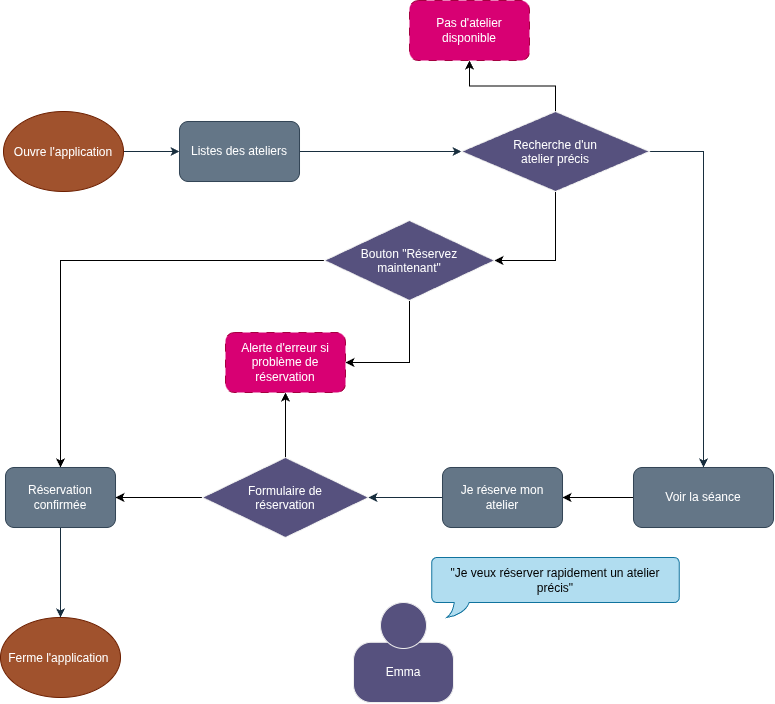

The diagram above was exported from draw.io. Its source (the exported page's mxGraphModel, read from the mxfile embedded in the PNG):
<mxGraphModel dx="1338" dy="794" grid="0" gridSize="10" guides="1" tooltips="1" connect="1" arrows="1" fold="1" page="1" pageScale="1" pageWidth="827" pageHeight="1169" background="light-dark(#FFFFFF,#666666)" math="0" shadow="0">
  <root>
    <mxCell id="0" />
    <mxCell id="1" parent="0" />
    <mxCell id="oeXbOoMnyFplDRp91i0U-50" edge="1" parent="1" source="oeXbOoMnyFplDRp91i0U-1" style="edgeStyle=orthogonalEdgeStyle;rounded=0;orthogonalLoop=1;jettySize=auto;html=1;defaultLabelBackgroundColor=page;labelBackgroundColor=none;strokeColor=#182E3E;fontColor=default;" target="oeXbOoMnyFplDRp91i0U-8">
      <mxGeometry relative="1" as="geometry" />
    </mxCell>
    <mxCell id="oeXbOoMnyFplDRp91i0U-1" parent="1" style="ellipse;whiteSpace=wrap;html=1;shapeInside=1;labelBackgroundColor=none;fillColor=#a0522d;strokeColor=#6D1F00;fontColor=#ffffff;" value="Ouvre l'application" vertex="1">
      <mxGeometry height="80" width="120" x="49" y="135" as="geometry" />
    </mxCell>
    <mxCell id="oeXbOoMnyFplDRp91i0U-15" edge="1" parent="1" source="oeXbOoMnyFplDRp91i0U-8" style="edgeStyle=orthogonalEdgeStyle;rounded=0;orthogonalLoop=1;jettySize=auto;html=1;defaultLabelBackgroundColor=page;labelBackgroundColor=none;strokeColor=#182E3E;fontColor=default;" target="oeXbOoMnyFplDRp91i0U-9" value="">
      <mxGeometry relative="1" as="geometry" />
    </mxCell>
    <mxCell id="oeXbOoMnyFplDRp91i0U-8" parent="1" style="rounded=1;whiteSpace=wrap;html=1;roundedPerimeter=1;labelBackgroundColor=none;fillColor=#647687;strokeColor=#314354;fontColor=#ffffff;" value="Listes des ateliers" vertex="1">
      <mxGeometry height="60" width="120" x="225" y="145" as="geometry" />
    </mxCell>
    <mxCell id="oeXbOoMnyFplDRp91i0U-18" edge="1" parent="1" source="oeXbOoMnyFplDRp91i0U-9" style="edgeStyle=orthogonalEdgeStyle;rounded=0;orthogonalLoop=1;jettySize=auto;html=1;defaultLabelBackgroundColor=page;exitX=1;exitY=0.5;exitDx=0;exitDy=0;labelBackgroundColor=none;strokeColor=#182E3E;fontColor=default;" target="oeXbOoMnyFplDRp91i0U-19">
      <mxGeometry relative="1" x="-0.0155" as="geometry">
        <mxPoint x="560" y="90" as="sourcePoint" />
        <mxPoint x="720" y="280" as="targetPoint" />
      </mxGeometry>
    </mxCell>
    <mxCell id="ygMjC5d4la2TkzKPnARc-4" edge="1" parent="1" source="oeXbOoMnyFplDRp91i0U-9" style="edgeStyle=orthogonalEdgeStyle;rounded=0;orthogonalLoop=1;jettySize=auto;html=1;exitX=0.5;exitY=0;exitDx=0;exitDy=0;defaultLabelBackgroundColor=page;" target="oeXbOoMnyFplDRp91i0U-17">
      <mxGeometry relative="1" as="geometry" />
    </mxCell>
    <mxCell id="ygMjC5d4la2TkzKPnARc-15" edge="1" parent="1" source="oeXbOoMnyFplDRp91i0U-9" style="edgeStyle=orthogonalEdgeStyle;rounded=0;orthogonalLoop=1;jettySize=auto;html=1;entryX=1;entryY=0.5;entryDx=0;entryDy=0;defaultLabelBackgroundColor=page;" target="ygMjC5d4la2TkzKPnARc-9">
      <mxGeometry relative="1" as="geometry" />
    </mxCell>
    <mxCell id="oeXbOoMnyFplDRp91i0U-9" parent="1" style="rhombus;whiteSpace=wrap;html=1;shapeInside=1;labelBackgroundColor=none;fillColor=#56517E;strokeColor=#EEEEEE;fontColor=#FFFFFF;" value="Recherche d'un atelier précis" vertex="1">
      <mxGeometry height="80" width="188" x="507" y="135" as="geometry" />
    </mxCell>
    <mxCell id="oeXbOoMnyFplDRp91i0U-17" parent="1" style="rounded=1;whiteSpace=wrap;html=1;roundedPerimeter=1;dashed=1;dashPattern=8 8;fillColor=#d80073;fontColor=#ffffff;strokeColor=#A50040;labelBackgroundColor=none;" value="Pas d'atelier disponible" vertex="1">
      <mxGeometry height="60" width="120" x="455" y="24" as="geometry" />
    </mxCell>
    <mxCell id="ygMjC5d4la2TkzKPnARc-19" edge="1" parent="1" source="oeXbOoMnyFplDRp91i0U-19" style="edgeStyle=orthogonalEdgeStyle;rounded=0;orthogonalLoop=1;jettySize=auto;html=1;defaultLabelBackgroundColor=page;" target="oeXbOoMnyFplDRp91i0U-36" value="">
      <mxGeometry relative="1" as="geometry" />
    </mxCell>
    <mxCell id="ygMjC5d4la2TkzKPnARc-20" edge="1" parent="1" source="oeXbOoMnyFplDRp91i0U-19" style="edgeStyle=orthogonalEdgeStyle;rounded=0;orthogonalLoop=1;jettySize=auto;html=1;defaultLabelBackgroundColor=page;" target="oeXbOoMnyFplDRp91i0U-36" value="">
      <mxGeometry relative="1" as="geometry" />
    </mxCell>
    <mxCell id="oeXbOoMnyFplDRp91i0U-19" parent="1" style="rounded=1;whiteSpace=wrap;html=1;roundedPerimeter=1;labelBackgroundColor=none;fillColor=#647687;strokeColor=#314354;fontColor=#ffffff;" value="Voir la séance" vertex="1">
      <mxGeometry height="60" width="140" x="679" y="491" as="geometry" />
    </mxCell>
    <mxCell id="ygMjC5d4la2TkzKPnARc-16" edge="1" parent="1" source="oeXbOoMnyFplDRp91i0U-21" style="edgeStyle=orthogonalEdgeStyle;rounded=0;orthogonalLoop=1;jettySize=auto;html=1;exitX=0;exitY=0.5;exitDx=0;exitDy=0;defaultLabelBackgroundColor=page;" target="oeXbOoMnyFplDRp91i0U-44">
      <mxGeometry relative="1" as="geometry">
        <mxPoint x="173" y="526" as="targetPoint" />
      </mxGeometry>
    </mxCell>
    <mxCell id="ygMjC5d4la2TkzKPnARc-22" edge="1" parent="1" source="oeXbOoMnyFplDRp91i0U-21" style="edgeStyle=orthogonalEdgeStyle;rounded=0;orthogonalLoop=1;jettySize=auto;html=1;entryX=0.5;entryY=1;entryDx=0;entryDy=0;defaultLabelBackgroundColor=page;" target="oeXbOoMnyFplDRp91i0U-30">
      <mxGeometry relative="1" as="geometry" />
    </mxCell>
    <mxCell id="oeXbOoMnyFplDRp91i0U-21" parent="1" style="rhombus;whiteSpace=wrap;html=1;shapeInside=1;labelBackgroundColor=none;fillColor=#56517E;strokeColor=#EEEEEE;fontColor=#FFFFFF;" value="Formulaire de réservation" vertex="1">
      <mxGeometry height="80" width="166" x="248" y="481" as="geometry" />
    </mxCell>
    <mxCell id="oeXbOoMnyFplDRp91i0U-30" parent="1" style="rounded=1;whiteSpace=wrap;html=1;roundedPerimeter=1;dashed=1;dashPattern=8 8;fillColor=#d80073;fontColor=#ffffff;strokeColor=#A50040;labelBackgroundColor=none;" value="Alerte d'erreur si problème de réservation" vertex="1">
      <mxGeometry height="60" width="120" x="271" y="356" as="geometry" />
    </mxCell>
    <mxCell id="oeXbOoMnyFplDRp91i0U-37" edge="1" parent="1" source="oeXbOoMnyFplDRp91i0U-36" style="edgeStyle=orthogonalEdgeStyle;rounded=0;orthogonalLoop=1;jettySize=auto;html=1;exitX=0;exitY=0.5;exitDx=0;exitDy=0;defaultLabelBackgroundColor=page;labelBackgroundColor=none;strokeColor=#182E3E;fontColor=default;entryX=1;entryY=0.5;entryDx=0;entryDy=0;" target="oeXbOoMnyFplDRp91i0U-21">
      <mxGeometry relative="1" as="geometry">
        <mxPoint x="421.48825036195603" y="545" as="targetPoint" />
      </mxGeometry>
    </mxCell>
    <mxCell id="oeXbOoMnyFplDRp91i0U-36" parent="1" style="rounded=1;whiteSpace=wrap;html=1;roundedPerimeter=1;labelBackgroundColor=none;fillColor=#647687;strokeColor=#314354;fontColor=#ffffff;" value="Je réserve mon atelier" vertex="1">
      <mxGeometry height="60" width="120" x="488" y="491" as="geometry" />
    </mxCell>
    <mxCell id="oeXbOoMnyFplDRp91i0U-45" parent="1" style="ellipse;whiteSpace=wrap;html=1;shapeInside=1;labelBackgroundColor=none;fillColor=#a0522d;strokeColor=#6D1F00;fontColor=#ffffff;" value="Ferme l'application&amp;nbsp;" vertex="1">
      <mxGeometry height="80" width="120" x="46" y="641" as="geometry" />
    </mxCell>
    <mxCell id="oeXbOoMnyFplDRp91i0U-46" edge="1" parent="1" source="oeXbOoMnyFplDRp91i0U-44" style="edgeStyle=orthogonalEdgeStyle;rounded=0;orthogonalLoop=1;jettySize=auto;html=1;entryX=0.5;entryY=0;entryDx=0;entryDy=0;defaultLabelBackgroundColor=page;labelBackgroundColor=none;strokeColor=#182E3E;fontColor=default;" target="oeXbOoMnyFplDRp91i0U-45">
      <mxGeometry relative="1" x="-0.1295" as="geometry" />
    </mxCell>
    <mxCell id="8el1PP30sClx35n_JXoA-9" parent="1" style="whiteSpace=wrap;html=1;shape=mxgraph.basic.roundRectCallout;dx=30;dy=15;size=5;boundedLbl=1;fillColor=#b1ddf0;strokeColor=#10739e;" value="&quot;Je veux réserver rapidement un atelier précis&quot;" vertex="1">
      <mxGeometry height="60" width="247.5" x="477.25" y="581" as="geometry" />
    </mxCell>
    <mxCell id="8el1PP30sClx35n_JXoA-10" parent="1" style="shape=mermaidPerson;perimeter=mermaidPersonPerimeter;whiteSpace=wrap;html=1;strokeColor=#EEEEEE;fontColor=#FFFFFF;fillColor=#56517E;" value="Emma" vertex="1">
      <mxGeometry height="100" width="100" x="399" y="626" as="geometry" />
    </mxCell>
    <mxCell id="ygMjC5d4la2TkzKPnARc-13" edge="1" parent="1" source="ygMjC5d4la2TkzKPnARc-9" style="edgeStyle=orthogonalEdgeStyle;rounded=0;orthogonalLoop=1;jettySize=auto;html=1;exitX=0;exitY=0.5;exitDx=0;exitDy=0;entryX=0.5;entryY=0;entryDx=0;entryDy=0;defaultLabelBackgroundColor=page;" target="oeXbOoMnyFplDRp91i0U-44">
      <mxGeometry relative="1" as="geometry" />
    </mxCell>
    <mxCell id="ygMjC5d4la2TkzKPnARc-21" edge="1" parent="1" source="ygMjC5d4la2TkzKPnARc-9" style="edgeStyle=orthogonalEdgeStyle;rounded=0;orthogonalLoop=1;jettySize=auto;html=1;entryX=1;entryY=0.5;entryDx=0;entryDy=0;defaultLabelBackgroundColor=page;" target="oeXbOoMnyFplDRp91i0U-30">
      <mxGeometry relative="1" as="geometry" />
    </mxCell>
    <mxCell id="ygMjC5d4la2TkzKPnARc-9" parent="1" style="rhombus;whiteSpace=wrap;html=1;shapeInside=1;labelBackgroundColor=none;fillColor=#56517E;strokeColor=#EEEEEE;fontColor=#FFFFFF;" value="Bouton &quot;Réservez maintenant&quot;" vertex="1">
      <mxGeometry height="80" width="170" x="370" y="244" as="geometry" />
    </mxCell>
    <mxCell id="oeXbOoMnyFplDRp91i0U-44" parent="1" style="rounded=1;whiteSpace=wrap;html=1;roundedPerimeter=1;labelBackgroundColor=none;fillColor=#647687;strokeColor=#314354;fontColor=#ffffff;" value="Réservation confirmée" vertex="1">
      <mxGeometry height="60" width="110" x="51" y="491" as="geometry" />
    </mxCell>
  </root>
</mxGraphModel>